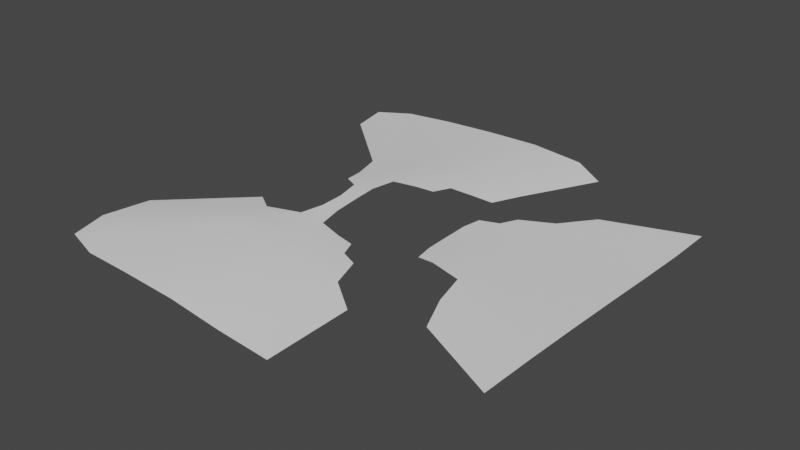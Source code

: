 # Source: tree_map.blend  (saved by Blender 3.6.11; exported with 4.5.12 LTS)
import bpy
from mathutils import Matrix  # noqa: F401  (used for matrix-valued properties, if any)

bpy.ops.wm.read_factory_settings(use_empty=True)
scene = bpy.context.scene
scene.name = 'Scene'

# ---- collections
col_collection = bpy.data.collections.new('Collection'); scene.collection.children.link(col_collection)

# ---- world
world_world = bpy.data.worlds.new('World'); scene.world = world_world
world_world.use_nodes = True; world_world.node_tree.nodes.clear()
_N = world_world.node_tree.nodes; _L = world_world.node_tree.links
n0 = _N.new('ShaderNodeOutputWorld'); n0.name = 'World Output'; n0.location = (300, 300)
n1 = _N.new('ShaderNodeBackground'); n1.name = 'Background'; n1.location = (10, 300)
n1.inputs[0].default_value = (0.05088, 0.05088, 0.05088, 1.0)
_L.new(n1.outputs[0], n0.inputs[0])
n0.is_active_output = True
world_world.color = (0.05088, 0.05088, 0.05088)
world_world.use_sun_shadow = False
world_world.sun_shadow_jitter_overblur = 0.0

# ---- meshes
me_plane_008 = bpy.data.meshes.new('Plane.008')
me_plane_008.from_pydata([(-16.54, 17.75, -4.93), (-14.57, 0.02369, -3.612), (14.59, -0.1, -4.752), (-0.02795, 14.72, -4.027), (-14.6, -7.739, -3.851), (7.756, -14.87, -4.402), (17.93, 8.019, -5.533), (-7.723, 14.7, -4.362), (-14.82, 7.265, -4.492), (-6.753, -12.58, -4.177), (14.58, -7.812, -4.12), (7.64, 14.78, -3.813), (-0.03964, 7.284, -4.262), (-0.02879, -7.223, -3.941), (-7.592, -0.859, -3.649), (7.527, -0.9508, -4.967), (6.429, -6.568, -4.478), (-6.516, -6.5, -3.55), (-5.841, 7.626, -4.222), (5.723, 7.715, -4.392), (-14.57, -11.46, -4.148), (11.36, -14.62, -4.05), (-11.53, 14.9, -4.496), (-14.59, 3.885, -3.922), (-4.235, -12.27, -4.08), (14.56, -3.968, -4.34), (3.8, 14.73, -3.888), (-0.03052, 10.07, -4.061), (-9.815, 0.187, -3.649), (-14.59, -3.865, -3.679), (5.671, -17.86, -4.8), (14.88, 3.753, -5.061), (-3.869, 14.71, -4.213), (-11.4, -14.33, -4.621), (14.52, -11.48, -4.08), (12.09, 15.88, -3.937), (-0.003361, -9.633, -4.129), (9.834, 0.06608, -4.882), (7.126, -3.432, -4.817), (6.453, -10.22, -4.246), (3.279, -7.198, -4.272), (9.917, -6.775, -4.271), (-7.213, -3.324, -3.569), (-6.686, -10.0, -3.83), (-9.957, -6.707, -3.569), (-3.33, -7.207, -3.649), (-6.873, 9.932, -4.304), (-10.87, 5.867, -4.297), (-3.345, 7.265, -4.201), (6.123, 10.1, -4.074), (3.266, 7.343, -4.318), (10.83, 2.42, -4.925), (3.297, 10.09, -4.005), (-10.49, 3.389, -4.037), (-9.205, 10.92, -4.377), (-3.189, -10.21, -3.938), (-9.982, -10.01, -3.975), (-9.947, -3.331, -3.505), (9.919, -10.05, -4.097), (3.288, -9.631, -4.242), (9.926, -3.44, -4.57), (-3.383, 10.04, -4.159), (16.63, 17.75, -4.308), (14.6, -14.71, -4.073), (-14.67, -14.69, -4.475), (-28.85, 0.01914, -3.922), (28.89, -0.2186, -6.045), (-0.0549, 29.13, -4.701), (-28.89, -14.99, -4.446), (14.88, -28.87, -5.344), (-14.93, 29.1, -5.349), (-26.53, 11.74, -5.199), (28.84, -15.13, -4.851), (14.81, 29.07, -4.274), (-28.78, -22.15, -4.961), (21.96, -28.88, -4.748), (-21.84, 28.88, -5.602), (-28.7, 7.389, -4.457), (28.8, -7.688, -5.252), (7.367, 29.13, -4.423), (-28.87, -7.493, -4.09), (28.88, 7.144, -6.618), (-7.497, 29.11, -5.065), (-22.29, -26.47, -5.77), (28.69, -22.2, -4.802), (21.83, 28.82, -4.462), (27.13, -27.33, -4.744), (-27.21, -27.17, -5.484), (1.639, -8.415, -4.164), (4.91, -8.416, -4.312), (-1.663, -8.45, -3.892), (14.28, 22.4, -4.072)], [], [(26, 11, 73, 79), (64, 20, 74, 87), (16, 39, 58, 41), (33, 64, 87, 83), (22, 7, 70, 76), (43, 55, 45, 17), (3, 26, 79, 67), (59, 89, 40, 88), (4, 29, 80, 68), (13, 90, 36, 88), (52, 27, 12, 50), (60, 41, 10, 25), (91, 73, 11), (21, 5, 69, 75), (44, 17, 42, 57), (40, 13, 88), (62, 85, 35), (55, 43, 9, 24), (57, 28, 1, 29), (31, 51, 37, 2), (14, 28, 57, 42), (20, 4, 68, 74), (41, 60, 38, 16), (30, 69, 5), (7, 32, 82, 70), (56, 44, 4, 20), (1, 23, 77, 65), (27, 61, 48, 12), (56, 43, 17, 44), (53, 23, 1, 28), (32, 61, 27, 3), (32, 3, 67, 82), (25, 10, 72, 78), (55, 90, 45), (34, 63, 86, 84), (26, 3, 27, 52), (63, 34, 58, 21), (29, 1, 65, 80), (16, 89, 39), (2, 25, 78, 66), (23, 8, 71, 77), (25, 2, 37, 60), (88, 36, 59), (10, 34, 84, 72), (34, 10, 41, 58), (32, 7, 46, 61), (35, 91, 11), (76, 0, 22), (57, 29, 4, 44), (50, 19, 49, 52), (90, 55, 36), (46, 7, 22, 54), (20, 64, 33, 56), (63, 21, 75, 86), (52, 49, 11, 26), (31, 2, 66, 81), (43, 56, 33, 9), (37, 15, 38, 60), (21, 58, 39, 5), (89, 59, 39), (85, 73, 91), (53, 47, 8, 23), (85, 91, 35), (46, 18, 48, 61), (16, 40, 89), (13, 45, 90), (81, 6, 31)])
me_plane_008.polygons.foreach_set('use_smooth', [True] * 67)
_k = {(5, 30): 1.0, (6, 31): 1.0, (9, 33): 1.0, (11, 35): 1.0, (9, 24): 1.0, (0, 22): 1.0, (35, 62): 1.0, (65, 77): 1.0, (66, 78): 1.0, (67, 79): 1.0, (68, 80): 1.0, (70, 82): 1.0, (72, 84): 1.0, (73, 85): 1.0, (68, 74): 1.0, (69, 75): 1.0, (70, 76): 1.0, (71, 77): 1.0, (72, 78): 1.0, (73, 79): 1.0, (65, 80): 1.0, (66, 81): 1.0, (67, 82): 1.0, (75, 86): 1.0, (84, 86): 1.0, (83, 87): 1.0, (74, 87): 1.0}
me_plane_008.attributes.new('crease_edge', 'FLOAT', 'EDGE').data.foreach_set('value', [_k.get((min(e.vertices), max(e.vertices)), 0.0) for e in me_plane_008.edges])
_uv = me_plane_008.uv_layers.new(name='UVMap')
_uv.uv.foreach_set('vector', [0.625, 1.0, 0.75, 1.0, 0.75, 1.0, 0.625, 1.0, 0.02083, 0.02083, 0.0, 0.125, 0.0, 0.125, 0.0, 0.0, 0.75, 0.25, 0.75, 0.125, 0.875, 0.125, 0.875, 0.25, 0.125, 0.0, 0.02083, 0.02083, 0.0, 0.0, 0.125, 0.0, 0.125, 1.0, 0.25, 1.0, 0.25, 1.0, 0.125, 1.0, 0.25, 0.125, 0.375, 0.125, 0.375, 0.25, 0.25, 0.25, 0.5, 1.0, 0.625, 1.0, 0.625, 1.0, 0.5, 1.0, 0.625, 0.125, 0.6875, 0.1875, 0.625, 0.25, 0.5625, 0.1875, 0.0, 0.25, 0.0, 0.375, 0.0, 0.375, 0.0, 0.25, 0.5, 0.25, 0.4375, 0.1875, 0.5, 0.125, 0.5625, 0.1875, 0.625, 0.875, 0.5, 0.875, 0.5, 0.75, 0.625, 0.75, 0.875, 0.375, 0.875, 0.25, 1.0, 0.25, 1.0, 0.375, 0.7986, 0.9861, 0.75, 1.0, 0.75, 1.0, 0.875, 0.0, 0.75, 0.0, 0.75, 0.0, 0.875, 0.0, 0.125, 0.25, 0.25, 0.25, 0.25, 0.375, 0.125, 0.375, 0.625, 0.25, 0.5, 0.25, 0.5625, 0.1875, 0.0, 0.0, 0.875, 1.0, 0.875, 1.0, 0.375, 0.125, 0.25, 0.125, 0.25, 0.0, 0.375, 0.0, 0.125, 0.375, 0.125, 0.5, 0.0, 0.5, 0.0, 0.375, 1.0, 0.625, 0.875, 0.625, 0.875, 0.5, 1.0, 0.5, 0.25, 0.5, 0.125, 0.5, 0.125, 0.375, 0.25, 0.375, 0.0, 0.125, 0.0, 0.25, 0.0, 0.25, 0.0, 0.125, 0.875, 0.25, 0.875, 0.375, 0.75, 0.375, 0.75, 0.25, 0.625, 0.0, 0.75, 0.0, 0.75, 0.0, 0.25, 1.0, 0.375, 1.0, 0.375, 1.0, 0.25, 1.0, 0.125, 0.125, 0.125, 0.25, 0.0, 0.25, 0.0, 0.125, 0.0, 0.5, 0.0, 0.625, 0.0, 0.625, 0.0, 0.5, 0.5, 0.875, 0.375, 0.875, 0.375, 0.75, 0.5, 0.75, 0.125, 0.125, 0.25, 0.125, 0.25, 0.25, 0.125, 0.25, 0.125, 0.625, 0.0, 0.625, 0.0, 0.5, 0.125, 0.5, 0.375, 1.0, 0.375, 0.875, 0.5, 0.875, 0.5, 1.0, 0.375, 1.0, 0.5, 1.0, 0.5, 1.0, 0.375, 1.0, 1.0, 0.375, 1.0, 0.25, 1.0, 0.25, 1.0, 0.375, 0.375, 0.125, 0.4375, 0.1875, 0.375, 0.25, 1.0, 0.125, 0.0, 0.0, 0.0, 0.0, 1.0, 0.125, 0.625, 1.0, 0.5, 1.0, 0.5, 0.875, 0.625, 0.875, 0.0, 0.0, 1.0, 0.125, 0.875, 0.125, 0.875, 0.0, 0.0, 0.375, 0.0, 0.5, 0.0, 0.5, 0.0, 0.375, 0.75, 0.25, 0.6875, 0.1875, 0.75, 0.125, 1.0, 0.5, 1.0, 0.375, 1.0, 0.375, 1.0, 0.5, 0.0, 0.625, 0.0, 0.75, 0.0, 0.75, 0.0, 0.625, 1.0, 0.375, 1.0, 0.5, 0.875, 0.5, 0.875, 0.375, 0.5625, 0.1875, 0.5, 0.125, 0.625, 0.125, 1.0, 0.25, 1.0, 0.125, 1.0, 0.125, 1.0, 0.25, 1.0, 0.125, 1.0, 0.25, 0.875, 0.25, 0.875, 0.125, 0.375, 1.0, 0.25, 1.0, 0.25, 0.875, 0.375, 0.875, 0.875, 1.0, 0.7986, 0.9861, 0.75, 1.0, 0.125, 1.0, 0.0, 0.0, 0.125, 1.0, 0.125, 0.375, 0.0, 0.375, 0.0, 0.25, 0.125, 0.25, 0.625, 0.75, 0.75, 0.75, 0.75, 0.875, 0.625, 0.875, 0.4375, 0.1875, 0.375, 0.125, 0.5, 0.125, 0.25, 0.875, 0.25, 1.0, 0.125, 1.0, 0.125, 0.875, 0.0, 0.125, 0.02083, 0.02083, 0.125, 0.0, 0.125, 0.125, 0.0, 0.0, 0.875, 0.0, 0.875, 0.0, 0.0, 0.0, 0.625, 0.875, 0.75, 0.875, 0.75, 1.0, 0.625, 1.0, 1.0, 0.625, 1.0, 0.5, 1.0, 0.5, 1.0, 0.625, 0.25, 0.125, 0.125, 0.125, 0.125, 0.0, 0.25, 0.0, 0.875, 0.5, 0.75, 0.5, 0.75, 0.375, 0.875, 0.375, 0.875, 0.0, 0.875, 0.125, 0.75, 0.125, 0.75, 0.0, 0.6875, 0.1875, 0.625, 0.125, 0.75, 0.125, 0.875, 1.0, 0.75, 1.0, 0.7986, 0.9861, 0.125, 0.625, 0.125, 0.75, 0.0, 0.75, 0.0, 0.625, 0.875, 1.0, 0.7986, 0.9861, 0.875, 1.0, 0.25, 0.875, 0.25, 0.75, 0.375, 0.75, 0.375, 0.875, 0.75, 0.25, 0.625, 0.25, 0.6875, 0.1875, 0.5, 0.25, 0.375, 0.25, 0.4375, 0.1875, 1.0, 0.625, 1.0, 0.75, 1.0, 0.625])
_ca = me_plane_008.color_attributes.new('dp_paintmap', 'BYTE_COLOR', 'CORNER')
_ca.data.foreach_set('color', [1.0, 1.0, 1.0, 1.0, 1.0, 1.0, 1.0, 1.0, 1.0, 1.0, 1.0, 1.0, 1.0, 1.0, 1.0, 1.0, 1.0, 1.0, 1.0, 1.0, 1.0, 1.0, 1.0, 1.0, 1.0, 1.0, 1.0, 1.0, 1.0, 1.0, 1.0, 1.0, 1.0, 1.0, 1.0, 1.0, 1.0, 1.0, 1.0, 1.0, 1.0, 1.0, 1.0, 1.0, 1.0, 1.0, 1.0, 1.0, 1.0, 1.0, 1.0, 1.0, 1.0, 1.0, 1.0, 1.0, 1.0, 1.0, 1.0, 1.0, 1.0, 1.0, 1.0, 1.0, 1.0, 1.0, 1.0, 1.0, 1.0, 1.0, 1.0, 1.0, 1.0, 1.0, 1.0, 1.0, 1.0, 1.0, 1.0, 1.0, 1.0, 1.0, 1.0, 1.0, 1.0, 1.0, 1.0, 1.0, 1.0, 1.0, 1.0, 1.0, 1.0, 1.0, 1.0, 1.0, 1.0, 1.0, 1.0, 1.0, 1.0, 1.0, 1.0, 1.0, 1.0, 1.0, 1.0, 1.0, 1.0, 1.0, 1.0, 1.0, 1.0, 1.0, 1.0, 1.0, 1.0, 1.0, 1.0, 1.0, 1.0, 1.0, 1.0, 1.0, 1.0, 1.0, 1.0, 1.0, 1.0, 1.0, 1.0, 1.0, 1.0, 1.0, 1.0, 1.0, 1.0, 1.0, 1.0, 1.0, 1.0, 1.0, 1.0, 1.0, 1.0, 1.0, 1.0, 1.0, 1.0, 1.0, 1.0, 1.0, 1.0, 1.0, 1.0, 1.0, 1.0, 1.0, 1.0, 1.0, 1.0, 1.0, 1.0, 1.0, 1.0, 1.0, 1.0, 1.0, 1.0, 1.0, 1.0, 1.0, 1.0, 1.0, 1.0, 1.0, 1.0, 1.0, 1.0, 1.0, 1.0, 1.0, 1.0, 1.0, 1.0, 1.0, 1.0, 1.0, 1.0, 1.0, 1.0, 1.0, 1.0, 1.0, 1.0, 1.0, 1.0, 1.0, 1.0, 1.0, 1.0, 1.0, 1.0, 1.0, 1.0, 1.0, 1.0, 1.0, 1.0, 1.0, 1.0, 1.0, 1.0, 1.0, 1.0, 1.0, 1.0, 1.0, 1.0, 1.0, 1.0, 1.0, 1.0, 1.0, 1.0, 1.0, 1.0, 1.0, 1.0, 1.0, 1.0, 1.0, 1.0, 1.0, 1.0, 1.0, 1.0, 1.0, 1.0, 1.0, 1.0, 1.0, 1.0, 1.0, 1.0, 1.0, 1.0, 1.0, 1.0, 1.0, 1.0, 1.0, 1.0, 1.0, 1.0, 1.0, 1.0, 1.0, 1.0, 1.0, 1.0, 1.0, 1.0, 1.0, 1.0, 1.0, 1.0, 1.0, 1.0, 1.0, 1.0, 1.0, 1.0, 1.0, 1.0, 1.0, 1.0, 1.0, 1.0, 1.0, 1.0, 1.0, 1.0, 1.0, 1.0, 1.0, 1.0, 1.0, 1.0, 1.0, 1.0, 1.0, 1.0, 1.0, 1.0, 1.0, 1.0, 1.0, 1.0, 1.0, 1.0, 1.0, 1.0, 1.0, 1.0, 1.0, 1.0, 1.0, 1.0, 1.0, 1.0, 1.0, 1.0, 1.0, 1.0, 1.0, 1.0, 1.0, 1.0, 1.0, 1.0, 1.0, 1.0, 1.0, 1.0, 1.0, 1.0, 1.0, 1.0, 1.0, 1.0, 1.0, 1.0, 1.0, 1.0, 1.0, 1.0, 1.0, 1.0, 1.0, 1.0, 1.0, 1.0, 1.0, 1.0, 1.0, 1.0, 1.0, 1.0, 1.0, 1.0, 1.0, 1.0, 1.0, 1.0, 1.0, 1.0, 1.0, 1.0, 1.0, 1.0, 1.0, 1.0, 1.0, 1.0, 1.0, 1.0, 1.0, 1.0, 1.0, 1.0, 1.0, 1.0, 1.0, 1.0, 1.0, 1.0, 1.0, 1.0, 1.0, 1.0, 1.0, 1.0, 1.0, 1.0, 1.0, 1.0, 1.0, 1.0, 1.0, 1.0, 1.0, 1.0, 1.0, 1.0, 1.0, 1.0, 1.0, 1.0, 1.0, 1.0, 1.0, 1.0, 1.0, 1.0, 1.0, 1.0, 1.0, 1.0, 1.0, 1.0, 1.0, 1.0, 1.0, 1.0, 1.0, 1.0, 1.0, 1.0, 1.0, 1.0, 1.0, 1.0, 1.0, 1.0, 1.0, 1.0, 1.0, 1.0, 1.0, 1.0, 1.0, 1.0, 1.0, 1.0, 1.0, 1.0, 1.0, 1.0, 1.0, 1.0, 1.0, 1.0, 1.0, 1.0, 1.0, 1.0, 1.0, 1.0, 1.0, 1.0, 1.0, 1.0, 1.0, 1.0, 1.0, 1.0, 1.0, 1.0, 1.0, 1.0, 1.0, 1.0, 1.0, 1.0, 1.0, 1.0, 1.0, 1.0, 1.0, 1.0, 1.0, 1.0, 1.0, 1.0, 1.0, 1.0, 1.0, 1.0, 1.0, 1.0, 1.0, 1.0, 1.0, 1.0, 1.0, 1.0, 1.0, 1.0, 1.0, 1.0, 1.0, 1.0, 1.0, 1.0, 1.0, 1.0, 1.0, 1.0, 1.0, 1.0, 1.0, 1.0, 1.0, 1.0, 1.0, 1.0, 1.0, 1.0, 1.0, 1.0, 1.0, 1.0, 1.0, 1.0, 1.0, 1.0, 1.0, 1.0, 1.0, 1.0, 1.0, 1.0, 1.0, 1.0, 1.0, 1.0, 1.0, 1.0, 1.0, 1.0, 1.0, 1.0, 1.0, 1.0, 1.0, 1.0, 1.0, 1.0, 1.0, 1.0, 1.0, 1.0, 1.0, 1.0, 1.0, 1.0, 1.0, 1.0, 1.0, 1.0, 1.0, 1.0, 1.0, 1.0, 1.0, 1.0, 1.0, 1.0, 1.0, 1.0, 1.0, 1.0, 1.0, 1.0, 1.0, 1.0, 1.0, 1.0, 1.0, 1.0, 1.0, 1.0, 1.0, 1.0, 1.0, 1.0, 1.0, 1.0, 1.0, 1.0, 1.0, 1.0, 1.0, 1.0, 1.0, 1.0, 1.0, 1.0, 1.0, 1.0, 1.0, 1.0, 1.0, 1.0, 1.0, 1.0, 1.0, 1.0, 1.0, 1.0, 1.0, 1.0, 1.0, 1.0, 1.0, 1.0, 1.0, 1.0, 1.0, 1.0, 1.0, 1.0, 1.0, 1.0, 1.0, 1.0, 1.0, 1.0, 1.0, 1.0, 1.0, 1.0, 1.0, 1.0, 1.0, 1.0, 1.0, 1.0, 1.0, 1.0, 1.0, 1.0, 1.0, 1.0, 1.0, 1.0, 1.0, 1.0, 1.0, 1.0, 1.0, 1.0, 1.0, 1.0, 1.0, 1.0, 1.0, 1.0, 1.0, 1.0, 1.0, 1.0, 1.0, 1.0, 1.0, 1.0, 1.0, 1.0, 1.0, 1.0, 1.0, 1.0, 1.0, 1.0, 1.0, 1.0, 1.0, 1.0, 1.0, 1.0, 1.0, 1.0, 1.0, 1.0, 1.0, 1.0, 1.0, 1.0, 1.0, 1.0, 1.0, 1.0, 1.0, 1.0, 1.0, 1.0, 1.0, 1.0, 1.0, 1.0, 1.0, 1.0, 1.0, 1.0, 1.0, 1.0, 1.0, 1.0, 1.0, 1.0, 1.0, 1.0, 1.0, 1.0, 1.0, 1.0, 1.0, 1.0, 1.0, 1.0, 1.0, 1.0, 1.0, 1.0, 1.0, 1.0, 1.0, 1.0, 1.0, 1.0, 1.0, 1.0, 1.0, 1.0, 1.0, 1.0, 1.0, 1.0, 1.0, 1.0, 1.0, 1.0, 1.0, 1.0, 1.0, 1.0, 1.0, 1.0, 1.0, 1.0, 1.0, 1.0, 1.0, 1.0, 1.0, 1.0, 1.0, 1.0, 1.0, 1.0, 1.0, 1.0, 1.0, 1.0, 1.0, 1.0, 1.0, 1.0, 1.0, 1.0, 1.0, 1.0, 1.0, 1.0, 1.0, 1.0, 1.0, 1.0, 1.0, 1.0, 1.0, 1.0, 1.0, 1.0, 1.0, 1.0, 1.0, 1.0, 1.0, 1.0, 1.0, 1.0, 1.0, 1.0, 1.0, 1.0, 1.0, 1.0, 1.0, 1.0, 1.0, 1.0, 1.0, 1.0, 1.0, 1.0, 1.0, 1.0, 1.0, 1.0, 1.0, 1.0, 1.0, 1.0, 1.0, 1.0, 1.0, 1.0, 1.0, 1.0, 1.0, 1.0, 1.0, 1.0, 1.0, 1.0, 1.0, 1.0, 1.0, 1.0, 1.0, 1.0, 1.0, 1.0, 1.0, 1.0, 1.0, 1.0, 1.0, 1.0, 1.0, 1.0, 1.0, 1.0, 1.0, 1.0, 1.0, 1.0, 1.0, 1.0, 1.0, 1.0, 1.0, 1.0, 1.0, 1.0, 1.0, 1.0, 1.0, 1.0, 1.0, 1.0, 1.0, 1.0, 1.0, 1.0, 1.0, 1.0, 1.0, 1.0, 1.0, 1.0, 1.0, 1.0, 1.0, 1.0, 1.0, 1.0, 1.0, 1.0, 1.0, 1.0, 1.0, 1.0, 1.0, 1.0, 1.0, 1.0, 1.0, 1.0, 1.0, 1.0, 1.0, 1.0, 1.0, 1.0, 1.0, 1.0, 1.0, 1.0, 1.0, 1.0, 1.0, 1.0, 1.0, 1.0, 1.0, 1.0, 1.0, 1.0, 1.0, 1.0, 1.0, 1.0, 1.0, 1.0, 1.0, 1.0, 1.0, 1.0, 1.0, 1.0, 1.0, 1.0, 1.0, 1.0, 1.0, 1.0, 1.0, 1.0, 1.0, 1.0, 1.0, 1.0, 1.0, 1.0, 1.0, 1.0, 1.0, 1.0, 1.0, 1.0, 1.0, 1.0, 1.0, 1.0, 1.0, 1.0, 1.0, 1.0, 1.0, 1.0, 1.0, 1.0, 1.0, 1.0, 1.0, 1.0, 1.0, 1.0, 1.0, 1.0, 1.0, 1.0, 1.0, 1.0, 1.0, 1.0, 1.0, 1.0, 1.0, 1.0, 1.0, 1.0, 1.0, 1.0, 1.0, 1.0, 1.0, 1.0, 1.0, 1.0, 1.0, 1.0, 1.0, 1.0, 1.0, 1.0, 1.0, 1.0, 1.0, 1.0, 1.0, 1.0, 1.0, 1.0, 1.0, 1.0, 1.0, 1.0, 1.0, 1.0, 1.0, 1.0, 1.0, 1.0, 1.0, 1.0, 1.0, 1.0, 1.0, 1.0, 1.0, 1.0, 1.0, 1.0, 1.0])
me_plane_008.use_remesh_fix_poles = True
me_plane_008.use_remesh_preserve_attributes = False
me_plane_008.use_mirror_vertex_groups = False
me_plane_008.update()

# ---- objects
ob_ground_snow_001 = bpy.data.objects.new('ground.snow.001', me_plane_008)

# ---- transforms, parenting, visibility, modifiers, constraints
ob_ground_snow_001.location = (0.0, 0.0, 3.428)
ob_ground_snow_001.rotation_euler = (0.0, -0.0, -1.579)
ob_ground_snow_001.lineart.crease_threshold = 0.0
_vg = ob_ground_snow_001.vertex_groups.new(name='No Snow')
_vg = ob_ground_snow_001.vertex_groups.new(name='Ferns')
_vg = ob_ground_snow_001.vertex_groups.new(name='dp_weight')

# ---- collection membership
col_collection.objects.link(ob_ground_snow_001)

# ---- scene / render settings (as saved in the file)
scene.frame_start = 1; scene.frame_end = 250; scene.frame_set(1)
scene.render.engine = 'BLENDER_EEVEE_NEXT'
scene.cycles.sampling_pattern = 'TABULATED_SOBOL'
scene.view_settings.view_transform = 'Filmic'
bpy.context.view_layer.update()

# ---- added for rendering (the .blend has no active camera and no usable light): camera, sun
cam_auto = bpy.data.cameras.new('AutoCamera')
cam_auto.lens = 50.0
cam_auto.sensor_width = 36.0
cam_auto.clip_end = 1341.71
ob_auto_camera = bpy.data.objects.new('AutoCamera', cam_auto)
scene.collection.objects.link(ob_auto_camera)
ob_auto_camera.location = (76.5798, -91.7463, 59.5273)
ob_auto_camera.rotation_euler = (1.09748, -7.21219e-08, 0.694738)
scene.camera = ob_auto_camera
light_auto_sun = bpy.data.lights.new('AutoSun', 'SUN')
light_auto_sun.energy = 3.0
light_auto_sun.angle = 0.0523599
ob_auto_sun = bpy.data.objects.new('AutoSun', light_auto_sun)
scene.collection.objects.link(ob_auto_sun)
ob_auto_sun.rotation_euler = (0.872665, 0.174533, 0.523599)
bpy.context.view_layer.update()
